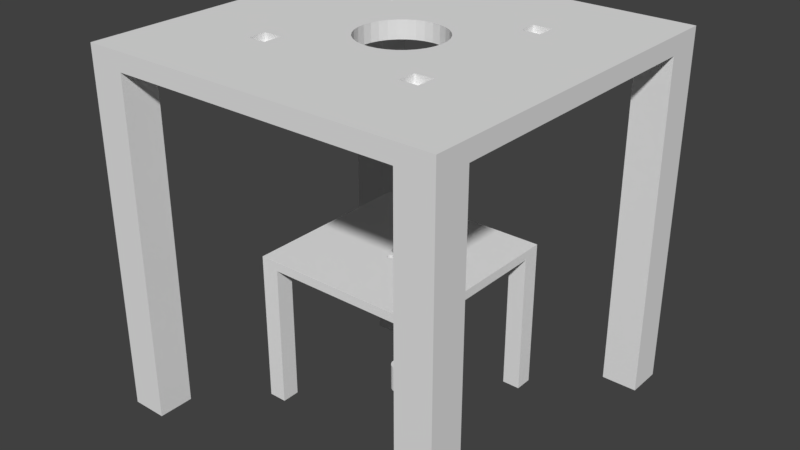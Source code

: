 # Source: TopSupport.blend  (saved by Blender 2.77.0; exported with 4.5.12 LTS)
import bpy
from mathutils import Matrix  # noqa: F401  (used for matrix-valued properties, if any)

bpy.ops.wm.read_factory_settings(use_empty=True)
scene = bpy.context.scene
scene.name = 'Scene'

# ---- collections
col_collection_1 = bpy.data.collections.new('Collection 1'); scene.collection.children.link(col_collection_1)
col_collection_2 = bpy.data.collections.new('Collection 2'); scene.collection.children.link(col_collection_2)
col_collection_3 = bpy.data.collections.new('Collection 3'); scene.collection.children.link(col_collection_3)
col_collection_4 = bpy.data.collections.new('Collection 4'); scene.collection.children.link(col_collection_4)
col_collection_5 = bpy.data.collections.new('Collection 5'); scene.collection.children.link(col_collection_5)
col_collection_6 = bpy.data.collections.new('Collection 6'); scene.collection.children.link(col_collection_6)
col_collection_7 = bpy.data.collections.new('Collection 7'); scene.collection.children.link(col_collection_7)
col_collection_8 = bpy.data.collections.new('Collection 8'); scene.collection.children.link(col_collection_8)
col_collection_9 = bpy.data.collections.new('Collection 9'); scene.collection.children.link(col_collection_9)
col_collection_10 = bpy.data.collections.new('Collection 10'); scene.collection.children.link(col_collection_10)
col_collection_11 = bpy.data.collections.new('Collection 11'); scene.collection.children.link(col_collection_11)
col_collection_12 = bpy.data.collections.new('Collection 12'); scene.collection.children.link(col_collection_12)
col_collection_13 = bpy.data.collections.new('Collection 13'); scene.collection.children.link(col_collection_13)
col_collection_14 = bpy.data.collections.new('Collection 14'); scene.collection.children.link(col_collection_14)
col_collection_15 = bpy.data.collections.new('Collection 15'); scene.collection.children.link(col_collection_15)
col_collection_16 = bpy.data.collections.new('Collection 16'); scene.collection.children.link(col_collection_16)
col_collection_17 = bpy.data.collections.new('Collection 17'); scene.collection.children.link(col_collection_17)
col_collection_18 = bpy.data.collections.new('Collection 18'); scene.collection.children.link(col_collection_18)
col_collection_19 = bpy.data.collections.new('Collection 19'); scene.collection.children.link(col_collection_19)
col_collection_20 = bpy.data.collections.new('Collection 20'); scene.collection.children.link(col_collection_20)

# ---- world
world_world = bpy.data.worlds.new('World'); scene.world = world_world
world_world.color = (0.05088, 0.05088, 0.05088)
world_world.use_sun_shadow = False
world_world.sun_shadow_jitter_overblur = 0.0
world_world.cycles.sampling_method = 'MANUAL'

# ---- meshes
me_mainsupport = bpy.data.meshes.new('MainSupport')
me_mainsupport.from_pydata([(100.0, -100.0, 190.0), (80.0, -100.0, 190.0), (80.0, -100.0, 0.001), (100.0, -100.0, 0.001), (-100.0, -100.0, 190.0), (-100.0, -100.0, 0.001), (-80.0, -100.0, 0.001), (-80.0, -100.0, 190.0), (-50.0, -49.0, 80.0), (-50.0, -49.0, 0.001), (-40.0, -49.0, 0.001), (-40.0, -49.0, 80.0), (40.0, -49.0, 80.0), (40.0, -49.0, 0.001), (50.0, -49.0, 0.001), (50.0, -49.0, 80.0), (50.0, -49.0, 80.0), (50.0, -49.0, 80.0), (-50.0, -49.0, 80.0), (-40.0, -49.0, 80.0), (40.0, -49.0, 80.0), (-40.0, -49.0, 80.0), (-100.0, 100.0, 190.0), (-100.0, 100.0, 190.0), (-80.0, 100.0, 190.0), (-80.0, 100.0, 190.0), (-100.0, 100.0, 190.0), (-100.0, 100.0, 200.0), (-100.0, 100.0, 190.0), (-0.0004997, 6.003, 80.0), (-0.0004997, 6.003, 85.0), (-1.915, 5.622, 85.0), (-1.915, 5.622, 80.0), (1.915, 5.622, 80.0), (1.915, 5.622, 85.0), (-100.0, 100.0, 0.0), (-100.0, 80.0, 0.0), (3.538, 4.538, 80.0), (3.538, 4.538, 85.0), (80.0, 100.0, 190.0), (100.0, 100.0, 190.0), (80.0, 100.0, 0.0), (100.0, 100.0, 0.0), (4.622, 2.915, 80.0), (4.622, 2.915, 85.0), (100.0, 100.0, 190.0), (100.0, 100.0, 190.0), (5.003, 1.0, 80.0), (5.003, 1.0, 85.0), (100.0, 80.0, 0.0), (80.0, 80.0, 0.0), (100.0, 80.0, 190.0), (100.0, 100.0, 200.0), (100.0, 80.0, 190.0), (40.0, -49.0, 80.0), (50.0, -49.0, 80.0), (50.0, -49.0, 85.0), (-5.003, -49.0, 85.0), (-100.0, -49.0, 190.0), (-100.0, 80.0, 190.0), (-80.0, 80.0, 190.0), (-80.0, 80.0, 0.0), (-50.0, -49.0, 85.0), (80.0, 80.0, 190.0), (-80.0, 100.0, 190.0), (-50.0, 51.0, 0.001), (-50.0, 51.0, 80.0), (-40.0, 51.0, 80.0), (-40.0, 51.0, 0.001), (40.0, 51.0, 0.001), (40.0, 51.0, 80.0), (50.0, 51.0, 80.0), (50.0, 51.0, 0.001), (50.0, 51.0, 80.0), (50.0, 51.0, 80.0), (-50.0, 51.0, 80.0), (-40.0, 51.0, 80.0), (100.0, -80.0, 190.0), (100.0, -80.0, 0.001), (80.0, -80.0, 0.001), (80.0, -80.0, 190.0), (40.0, 51.0, 80.0), (-80.0, -80.0, 190.0), (-80.0, -80.0, 0.001), (-100.0, -80.0, 0.001), (-100.0, -80.0, 190.0), (-40.0, 51.0, 80.0), (100.0, -100.0, 190.0), (100.0, -100.0, 190.0), (100.0, -100.0, 190.0), (100.0, -100.0, 200.0), (40.0, 51.0, 80.0), (-80.0, -100.0, 190.0), (80.0, -100.0, 190.0), (-100.0, -100.0, 200.0), (-80.0, -100.0, 190.0), (80.0, -100.0, 190.0), (-50.0, 51.0, 85.0), (50.0, 51.0, 80.0), (50.0, 51.0, 85.0), (-100.0, -100.0, 190.0), (-100.0, -100.0, 190.0), (-100.0, -100.0, 190.0), (-50.0, 41.0, 80.0), (-50.0, 41.0, 0.001), (-40.0, 41.0, 0.001), (-40.0, 41.0, 80.0), (40.0, 41.0, 80.0), (40.0, 41.0, 0.001), (50.0, 41.0, 0.001), (50.0, 41.0, 80.0), (50.0, -9.253, 80.0), (-40.0, -39.0, 80.0), (-40.0, -39.0, 0.001), (-50.0, -39.0, 0.001), (-50.0, -39.0, 80.0), (50.0, -39.0, 80.0), (50.0, -39.0, 0.001), (40.0, -39.0, 0.001), (40.0, -39.0, 80.0), (0.8755, -5.982, 85.0), (1.517, -6.624, 85.0), (1.915, -3.622, 85.0), (-5.003, 1.0, 85.0), (-0.0004997, 11.25, 85.0), (0.8755, 11.02, 85.0), (-0.8765, 11.02, 85.0), (-1.518, 10.38, 85.0), (3.538, -2.538, 80.0), (1.517, -6.624, 80.0), (1.915, -3.622, 80.0), (-1.518, 8.624, 85.0), (-0.8765, 7.982, 85.0), (-3.538, -2.538, 80.0), (-4.622, -0.915, 80.0), (1.753, 9.5, 85.0), (1.517, 10.38, 85.0), (-0.0004997, 11.25, 80.0), (0.8755, 11.02, 80.0), (0.8755, 7.982, 85.0), (1.517, 8.624, 85.0), (-0.0004997, 7.747, 85.0), (-1.753, 9.5, 85.0), (4.622, -0.915, 85.0), (1.753, -7.5, 85.0), (3.538, -2.538, 85.0), (-0.0004997, 7.747, 80.0), (-0.8765, 7.982, 80.0), (1.753, 9.5, 80.0), (-0.8765, 11.02, 80.0), (1.517, 10.38, 80.0), (1.517, -8.376, 85.0), (0.8755, 7.982, 80.0), (1.517, 8.624, 80.0), (-0.0004997, -4.003, 85.0), (-0.0004997, -5.747, 85.0), (-1.915, -3.622, 85.0), (-0.8765, -5.982, 85.0), (-1.518, -6.624, 85.0), (-1.518, 8.624, 80.0), (-3.538, 4.538, 80.0), (-1.753, 9.5, 80.0), (-1.518, 10.38, 80.0), (0.8755, -9.018, 85.0), (-0.0004997, -9.253, 85.0), (-0.8765, -9.018, 85.0), (4.622, -0.915, 80.0), (-1.518, -8.376, 85.0), (-1.753, -7.5, 85.0), (-3.538, -2.538, 85.0), (-4.622, -0.915, 85.0), (-4.622, 2.915, 85.0), (-3.538, 4.538, 85.0), (-4.622, 2.915, 80.0), (-5.003, 1.0, 80.0), (-1.753, -7.5, 80.0), (-1.518, -6.624, 80.0), (-0.0004997, -9.253, 80.0), (-0.8765, -9.018, 80.0), (1.753, -7.5, 80.0), (1.517, -8.376, 80.0), (14.06, 19.54, 190.0), (17.62, 16.62, 190.0), (-0.0004997, -5.747, 80.0), (0.8755, -5.982, 80.0), (-0.8765, -5.982, 80.0), (-1.915, -3.622, 80.0), (-0.0004997, -4.003, 80.0), (20.54, 13.06, 190.0), (5.585, 23.05, 190.0), (9.993, 21.71, 190.0), (-1.518, -8.376, 80.0), (0.8755, -9.018, 80.0), (24.5, 0.0, 190.0), (24.05, 4.585, 190.0), (100.0, 80.0, 190.0), (0.9995, 23.5, 190.0), (-3.585, 23.05, 190.0), (-7.994, 21.71, 190.0), (-12.06, 19.54, 190.0), (22.71, 8.994, 190.0), (0.9995, -23.5, 190.0), (24.05, -4.585, 190.0), (5.585, -23.05, 190.0), (9.993, -21.71, 190.0), (-18.54, -13.06, 190.0), (-3.585, -23.05, 190.0), (-22.05, -4.585, 190.0), (-22.5, 0.0, 190.0), (-20.71, -8.994, 190.0), (-15.62, -16.62, 190.0), (100.0, -23.5, 200.0), (-18.54, -13.06, 200.0), (-39.5, -38.5, 200.0), (-15.62, -16.62, 200.0), (-12.06, -19.54, 200.0), (-7.994, -21.71, 200.0), (-39.5, -49.0, 200.0), (-12.06, -19.54, 190.0), (-7.994, -21.71, 190.0), (14.06, -19.54, 190.0), (17.62, -16.62, 190.0), (20.54, -13.06, 190.0), (22.71, -8.994, 190.0), (-15.62, 16.62, 190.0), (-18.54, 13.06, 190.0), (-20.71, 8.994, 190.0), (-22.05, 4.585, 190.0), (14.06, -19.54, 200.0), (9.993, -21.71, 200.0), (17.62, -16.62, 200.0), (20.54, -13.06, 200.0), (-12.06, 19.54, 200.0), (-15.62, 16.62, 200.0), (-18.54, 13.06, 200.0), (-20.71, 8.994, 200.0), (-22.05, 4.585, 200.0), (-22.5, 0.0, 200.0), (-22.05, -4.585, 200.0), (-20.71, -8.994, 200.0), (24.05, 4.585, 200.0), (24.5, 0.0, 200.0), (22.71, 8.994, 200.0), (20.54, 13.06, 200.0), (17.62, 16.62, 200.0), (14.06, 19.54, 200.0), (9.993, 21.71, 200.0), (5.585, 23.05, 200.0), (0.9995, 23.5, 200.0), (-3.585, 23.05, 200.0), (-7.994, 21.71, 200.0), (22.71, -8.994, 200.0), (24.05, -4.585, 200.0), (40.0, 41.0, 200.0), (40.0, 41.0, 195.0), (40.0, 51.5, 195.0), (40.0, 51.5, 200.0), (50.5, 51.5, 200.0), (50.5, 51.5, 195.0), (50.5, 41.0, 195.0), (50.5, 41.0, 200.0), (40.0, -49.0, 200.0), (40.0, -49.0, 195.0), (40.0, -38.5, 195.0), (40.0, -38.5, 200.0), (50.5, -38.5, 200.0), (50.5, -38.5, 195.0), (50.5, -49.0, 195.0), (50.5, -49.0, 200.0), (-50.0, 41.0, 200.0), (-50.0, 41.0, 195.0), (-50.0, 51.5, 195.0), (-50.0, 51.5, 200.0), (-39.5, 51.5, 200.0), (-39.5, 51.5, 195.0), (-39.5, 41.0, 195.0), (-39.5, 41.0, 200.0), (-50.0, -49.0, 200.0), (-50.0, -49.0, 195.0), (-50.0, -38.5, 195.0), (-50.0, -38.5, 200.0), (-39.5, -38.5, 195.0), (-39.5, -49.0, 195.0), (-80.0, 100.0, 0.0), (100.0, 100.0, 190.0), (0.9995, -23.5, 200.0), (-3.585, -23.05, 200.0), (5.585, -23.05, 200.0)], [], [(0, 1, 2), (0, 2, 3), (4, 5, 6), (4, 6, 7), (8, 9, 10), (8, 10, 11), (12, 13, 14), (12, 14, 15), (16, 15, 17), (14, 17, 15), (18, 8, 11), (18, 11, 19), (20, 12, 15), (20, 15, 16), (19, 11, 21), (10, 21, 11), (22, 23, 24), (22, 24, 25), (26, 27, 23), (26, 23, 28), (29, 30, 31), (29, 31, 32), (33, 34, 30), (33, 30, 29), (22, 35, 28), (22, 28, 23), (28, 35, 36), (37, 38, 34), (37, 34, 33), (39, 40, 41), (42, 41, 40), (43, 44, 38), (43, 38, 37), (42, 40, 45), (46, 45, 40), (47, 48, 44), (47, 44, 43), (42, 49, 50), (42, 50, 41), (49, 42, 51), (45, 51, 42), (18, 9, 8), (46, 52, 53), (13, 12, 54), (20, 54, 12), (17, 55, 16), (56, 16, 55), (16, 56, 20), (57, 20, 56), (46, 53, 51), (46, 51, 45), (57, 54, 20), (58, 59, 60), (19, 21, 57), (59, 36, 61), (59, 61, 60), (62, 18, 19), (62, 19, 57), (39, 63, 60), (39, 60, 64), (64, 60, 61), (54, 57, 21), (65, 66, 67), (65, 67, 68), (58, 26, 59), (28, 59, 26), (69, 70, 71), (69, 71, 72), (59, 28, 36), (71, 73, 74), (71, 74, 72), (63, 39, 41), (63, 41, 50), (66, 75, 76), (66, 76, 67), (77, 78, 79), (77, 79, 80), (70, 81, 73), (70, 73, 71), (82, 83, 84), (82, 84, 85), (67, 76, 86), (67, 86, 68), (78, 3, 2), (78, 2, 79), (83, 6, 5), (83, 5, 84), (87, 88, 89), (90, 89, 88), (70, 69, 91), (70, 91, 81), (88, 87, 77), (3, 87, 0), (89, 0, 87), (3, 78, 87), (77, 87, 78), (92, 93, 94), (90, 94, 93), (90, 93, 89), (89, 93, 1), (89, 1, 0), (95, 96, 93), (95, 93, 92), (76, 97, 81), (80, 96, 95), (2, 1, 96), (93, 96, 1), (96, 80, 79), (96, 79, 2), (98, 73, 99), (74, 73, 98), (92, 7, 95), (6, 95, 7), (6, 83, 95), (82, 95, 83), (73, 81, 99), (86, 76, 81), (92, 94, 100), (91, 86, 81), (99, 81, 97), (75, 97, 76), (100, 4, 7), (100, 7, 92), (101, 100, 102), (94, 102, 100), (85, 101, 102), (103, 104, 105), (103, 105, 106), (107, 108, 109), (107, 109, 110), (5, 4, 101), (100, 101, 4), (101, 85, 84), (101, 84, 5), (104, 65, 105), (68, 105, 65), (98, 99, 111), (108, 69, 109), (72, 109, 69), (56, 111, 99), (55, 111, 56), (110, 109, 74), (72, 74, 109), (106, 105, 86), (68, 86, 105), (103, 75, 65), (103, 65, 104), (69, 108, 91), (107, 91, 108), (112, 113, 114), (112, 114, 115), (116, 117, 118), (116, 118, 119), (113, 10, 9), (113, 9, 114), (117, 14, 13), (117, 13, 118), (14, 117, 17), (116, 17, 117), (10, 113, 21), (112, 21, 113), (114, 9, 115), (18, 115, 9), (48, 99, 44), (54, 119, 118), (54, 118, 13), (120, 121, 122), (97, 62, 123), (37, 107, 43), (99, 124, 125), (126, 97, 127), (128, 129, 130), (131, 31, 132), (133, 112, 134), (99, 97, 124), (135, 99, 136), (125, 136, 99), (137, 107, 138), (139, 34, 140), (141, 34, 139), (132, 31, 141), (30, 34, 141), (34, 38, 140), (135, 140, 38), (44, 99, 38), (30, 141, 31), (97, 131, 142), (142, 127, 97), (126, 124, 97), (135, 38, 99), (143, 56, 48), (121, 144, 145), (146, 32, 147), (107, 37, 148), (149, 86, 137), (107, 137, 86), (148, 150, 107), (150, 138, 107), (86, 91, 107), (151, 56, 144), (152, 153, 33), (153, 148, 37), (37, 33, 153), (29, 146, 33), (152, 33, 146), (146, 29, 32), (122, 154, 155), (155, 120, 122), (154, 156, 155), (157, 155, 156), (158, 157, 156), (159, 160, 161), (147, 32, 159), (160, 159, 32), (145, 122, 121), (144, 56, 145), (143, 145, 56), (162, 106, 149), (57, 56, 163), (164, 57, 163), (165, 57, 164), (151, 163, 56), (99, 48, 56), (166, 47, 111), (47, 43, 111), (43, 107, 111), (110, 111, 107), (98, 111, 110), (167, 62, 165), (168, 158, 169), (156, 169, 158), (168, 62, 167), (169, 62, 168), (170, 62, 169), (98, 110, 74), (57, 165, 62), (170, 123, 62), (97, 123, 171), (97, 171, 172), (131, 97, 31), (172, 31, 97), (66, 65, 75), (97, 75, 103), (97, 103, 115), (18, 62, 115), (97, 115, 62), (173, 171, 123), (173, 123, 174), (160, 172, 171), (160, 171, 173), (32, 31, 172), (32, 172, 160), (175, 133, 176), (177, 112, 178), (179, 111, 180), (181, 63, 182), (183, 130, 184), (185, 186, 183), (187, 130, 183), (185, 176, 186), (187, 183, 186), (182, 63, 188), (189, 63, 190), (116, 119, 111), (111, 179, 129), (184, 130, 129), (111, 129, 128), (128, 166, 111), (191, 178, 112), (192, 119, 177), (180, 111, 119), (192, 180, 119), (112, 177, 119), (111, 55, 17), (111, 17, 116), (119, 54, 112), (133, 186, 176), (191, 112, 175), (112, 54, 21), (193, 194, 195), (161, 106, 162), (173, 106, 160), (112, 106, 174), (174, 134, 112), (133, 175, 112), (173, 174, 106), (115, 103, 112), (103, 106, 112), (161, 160, 106), (86, 149, 106), (166, 143, 48), (166, 48, 47), (189, 196, 63), (197, 60, 196), (198, 199, 60), (128, 145, 143), (128, 143, 166), (130, 122, 145), (130, 145, 128), (122, 130, 187), (122, 187, 154), (186, 156, 154), (186, 154, 187), (133, 169, 156), (133, 156, 186), (134, 170, 169), (134, 169, 133), (170, 134, 174), (170, 174, 123), (195, 80, 193), (194, 63, 195), (200, 63, 194), (188, 63, 200), (181, 190, 63), (136, 150, 148), (136, 148, 135), (125, 138, 150), (125, 150, 136), (138, 125, 124), (138, 124, 137), (137, 124, 126), (137, 126, 149), (80, 82, 201), (149, 126, 127), (149, 127, 162), (162, 127, 142), (162, 142, 161), (202, 193, 80), (203, 204, 80), (88, 77, 195), (77, 80, 195), (58, 205, 82), (80, 95, 82), (131, 159, 161), (131, 161, 142), (63, 196, 60), (132, 147, 159), (132, 159, 131), (197, 198, 60), (141, 146, 147), (141, 147, 132), (206, 201, 82), (139, 152, 146), (139, 146, 141), (140, 153, 152), (140, 152, 139), (135, 148, 153), (135, 153, 140), (121, 129, 179), (121, 179, 144), (207, 58, 208), (209, 58, 207), (210, 82, 205), (58, 82, 85), (58, 85, 102), (120, 184, 129), (120, 129, 121), (184, 120, 155), (184, 155, 183), (183, 155, 157), (183, 157, 185), (53, 211, 195), (185, 157, 158), (185, 158, 176), (176, 158, 168), (176, 168, 175), (90, 88, 211), (167, 191, 175), (167, 175, 168), (195, 211, 88), (165, 178, 191), (165, 191, 167), (164, 177, 178), (164, 178, 165), (163, 192, 177), (163, 177, 164), (212, 213, 214), (151, 180, 192), (151, 192, 163), (144, 179, 180), (144, 180, 151), (215, 213, 216), (213, 217, 216), (218, 82, 210), (219, 82, 218), (206, 82, 219), (201, 203, 80), (204, 220, 80), (220, 221, 80), (221, 222, 80), (222, 223, 80), (223, 202, 80), (199, 224, 60), (225, 226, 60), (226, 227, 60), (224, 225, 60), (58, 60, 227), (208, 58, 227), (205, 58, 209), (228, 220, 204), (228, 204, 229), (230, 221, 220), (230, 220, 228), (231, 222, 221), (231, 221, 230), (231, 223, 222), (199, 232, 233), (199, 233, 224), (224, 233, 234), (224, 234, 225), (225, 234, 235), (225, 235, 226), (226, 235, 236), (226, 236, 227), (227, 236, 237), (227, 237, 208), (238, 207, 208), (238, 208, 237), (239, 209, 207), (239, 207, 238), (209, 239, 205), (212, 205, 239), (240, 194, 193), (240, 193, 241), (242, 200, 194), (242, 194, 240), (243, 188, 200), (243, 200, 242), (244, 182, 188), (244, 188, 243), (182, 244, 245), (182, 245, 181), (181, 245, 246), (181, 246, 190), (190, 246, 247), (190, 247, 189), (189, 247, 248), (189, 248, 196), (196, 248, 249), (196, 249, 197), (197, 249, 250), (197, 250, 198), (198, 250, 232), (198, 232, 199), (251, 223, 231), (252, 202, 223), (252, 223, 251), (202, 252, 241), (202, 241, 193), (253, 254, 255), (253, 255, 256), (257, 258, 259), (257, 259, 260), (259, 258, 255), (259, 255, 254), (256, 255, 258), (256, 258, 257), (254, 253, 260), (254, 260, 259), (261, 262, 263), (261, 263, 264), (265, 266, 267), (265, 267, 268), (267, 266, 263), (267, 263, 262), (264, 263, 266), (264, 266, 265), (262, 261, 268), (262, 268, 267), (269, 270, 271), (269, 271, 272), (273, 274, 275), (273, 275, 276), (275, 274, 271), (275, 271, 270), (272, 271, 274), (272, 274, 273), (270, 269, 276), (270, 276, 275), (277, 278, 279), (277, 279, 280), (213, 281, 282), (213, 282, 217), (282, 281, 279), (282, 279, 278), (280, 279, 281), (280, 281, 213), (278, 277, 217), (278, 217, 282), (49, 195, 50), (51, 195, 49), (63, 50, 195), (51, 53, 195), (35, 22, 25), (35, 25, 283), (61, 36, 283), (283, 36, 35), (284, 24, 52), (64, 24, 284), (284, 40, 39), (284, 39, 64), (211, 53, 52), (40, 284, 46), (52, 46, 284), (272, 273, 27), (256, 257, 52), (25, 24, 64), (25, 64, 283), (61, 283, 64), (52, 24, 27), (23, 27, 24), (229, 264, 228), (230, 264, 231), (232, 250, 276), (233, 232, 276), (273, 276, 250), (237, 280, 238), (238, 280, 239), (212, 239, 213), (246, 256, 247), (249, 248, 273), (251, 211, 252), (234, 233, 276), (235, 234, 276), (250, 249, 273), (256, 273, 248), (248, 247, 256), (211, 52, 260), (257, 260, 52), (246, 245, 253), (256, 246, 253), (245, 244, 253), (244, 243, 253), (260, 253, 242), (243, 242, 253), (242, 240, 260), (211, 260, 240), (211, 240, 241), (252, 211, 241), (231, 264, 251), (264, 229, 261), (211, 265, 268), (228, 264, 230), (285, 286, 217), (287, 285, 261), (286, 216, 217), (229, 287, 261), (265, 251, 264), (211, 251, 265), (261, 285, 217), (268, 261, 90), (211, 268, 90), (269, 272, 27), (256, 52, 273), (52, 27, 273), (277, 280, 94), (269, 27, 280), (94, 280, 27), (280, 237, 269), (213, 239, 280), (215, 214, 213), (237, 236, 269), (236, 235, 269), (276, 269, 235), (217, 277, 94), (94, 90, 217), (90, 261, 217), (26, 58, 27), (94, 27, 58), (58, 102, 94), (205, 212, 214), (205, 214, 210), (215, 218, 210), (215, 210, 214), (216, 219, 218), (216, 218, 215), (286, 206, 219), (286, 219, 216), (206, 286, 285), (206, 285, 201), (287, 203, 201), (287, 201, 285), (229, 204, 203), (229, 203, 287)])
me_mainsupport.use_remesh_preserve_volume = False
me_mainsupport.use_remesh_preserve_attributes = False
me_mainsupport.use_mirror_vertex_groups = False
me_mainsupport.update()
me_cube_001 = bpy.data.meshes.new('Cube.001')
me_cube_001.from_pydata([(-1000.0, -3938.0, -1616.0), (-1000.0, -3938.0, 1000.0), (-1000.0, 2981.0, -1616.0), (-1000.0, 2981.0, 1000.0), (1000.0, -3938.0, -1616.0), (1000.0, -3938.0, 1000.0), (1000.0, 2981.0, -1616.0), (1000.0, 2981.0, 1000.0)], [], [(0, 1, 3, 2), (2, 3, 7, 6), (6, 7, 5, 4), (4, 5, 1, 0), (2, 6, 4, 0), (7, 3, 1, 5)])
me_cube_001.use_remesh_preserve_volume = False
me_cube_001.use_remesh_preserve_attributes = False
me_cube_001.use_mirror_vertex_groups = False
me_cube_001.update()
me_cool_elzing_waasa = bpy.data.meshes.new('Cool Elzing-Waasa')
me_cool_elzing_waasa.from_pydata([(1.856, 2.497, -5.92), (3.236, 2.346, -5.92), (3.804, 1.231, -5.92), (4.0, -0.00546, -5.92), (3.003, -0.9055, -5.92), (-3.804, 1.231, 6.08), (-4.0, -0.00546, 6.08), (-1.833, -0.005464, 6.08), (-2.351, 3.231, -5.92), (-1.236, 3.799, -5.92), (-1.856, 2.497, -5.92), (-5.341e-05, 3.995, -5.92), (1.236, 3.799, -5.92), (2.351, 3.231, -5.92), (-3.236, 2.346, -5.92), (-3.804, 1.231, -5.92), (-3.002, -0.9055, -5.92), (-1.744, 0.5614, 6.08), (-1.484, 1.072, 6.08), (3.236, -2.356, -5.92), (2.351, -3.241, -5.92), (-5.341e-05, -3.008, -5.92), (1.236, -3.809, -5.92), (3.804, -1.241, -5.92), (-4.0, -0.00546, -5.92), (1.078, -1.489, 6.08), (3.236, -2.356, 6.08), (1.484, -1.083, 6.08), (-0.5669, -1.749, 6.08), (-1.177, -1.625, -0.3972), (-1.078, -1.489, 6.08), (-5.341e-05, -4.005, -5.92), (-1.236, -3.809, -5.92), (-2.351, -3.241, -5.92), (-3.236, -2.356, -5.92), (-3.804, -1.241, -5.92), (0.5668, -1.749, 6.08), (1.236, -3.809, 6.08), (-1.078, 1.478, 6.08), (-1.62, 1.172, -0.3972), (-1.484, -1.083, 6.08), (-3.236, 2.346, 6.08), (1.744, -0.5723, 6.08), (3.804, -1.241, 6.08), (1.834, -0.005464, 6.08), (4.0, -0.00546, 6.08), (3.804, 1.231, 6.08), (0.6189, 1.899, -0.3972), (0.5668, 1.738, 6.08), (-4.92e-05, 1.828, 6.08), (2.351, -3.241, 6.08), (-4.92e-05, -1.84, 6.08), (-5.341e-05, -4.005, 6.08), (-1.236, -3.809, 6.08), (1.078, 1.478, 6.08), (1.236, 3.799, 6.08), (-3.804, -1.241, 6.08), (-1.744, -0.5723, 6.08), (-3.236, -2.356, 6.08), (-2.351, -3.241, 6.08), (1.744, 0.5614, 6.08), (1.904, 0.6135, -0.3972), (1.484, 1.072, 6.08), (-5.341e-05, 3.995, 6.08), (-1.236, 3.799, 6.08), (-0.5669, 1.738, 6.08), (2.351, 3.231, 6.08), (3.236, 2.346, 6.08), (2.003, -0.00546, -0.3972), (-2.351, 3.231, 6.08), (1.904, -0.6245, -0.3972), (1.62, -1.182, -0.3972), (0.6189, -1.909, -0.3972), (1.177, -1.625, -0.3972), (-5.341e-05, -2.008, -0.3972), (-2.002, -0.00546, 1.078), (-1.904, -0.6245, 1.078), (-1.904, 0.6135, -0.3972), (-1.62, -1.182, 1.078), (-0.6191, -1.909, -0.3972), (-3.002, -0.9055, -0.9333), (-1.856, 2.497, -0.9333), (-5.341e-05, -3.008, -0.9333), (3.003, -0.9055, -0.9333), (1.856, 2.497, -0.9333), (-1.177, 1.615, -0.3972), (-0.6191, 1.899, -0.3972), (-5.341e-05, 1.997, -0.3972), (1.177, 1.615, -0.3972), (1.62, 1.172, -0.3972)], [], [(0, 1, 2), (3, 4, 2), (5, 6, 7), (8, 9, 10), (9, 11, 10), (0, 10, 11), (11, 12, 0), (12, 13, 0), (1, 0, 13), (8, 10, 14), (15, 14, 10), (15, 10, 16), (17, 18, 5), (19, 20, 4), (21, 4, 20), (21, 20, 22), (0, 2, 4), (3, 23, 4), (19, 4, 23), (24, 15, 16), (25, 26, 27), (28, 29, 30), (31, 32, 21), (22, 31, 21), (32, 33, 21), (21, 33, 16), (34, 16, 33), (35, 16, 34), (24, 16, 35), (36, 37, 25), (38, 18, 39), (40, 30, 29), (41, 5, 18), (42, 27, 43), (26, 43, 27), (44, 42, 43), (43, 45, 44), (45, 46, 44), (47, 48, 49), (26, 25, 50), (50, 25, 37), (36, 51, 37), (52, 37, 51), (28, 53, 51), (52, 51, 53), (54, 48, 47), (54, 55, 48), (6, 56, 7), (17, 5, 7), (40, 57, 56), (56, 58, 40), (53, 30, 59), (58, 59, 40), (60, 44, 46), (61, 60, 62), (49, 48, 55), (55, 63, 49), (63, 64, 49), (65, 49, 64), (66, 54, 67), (54, 62, 67), (55, 54, 66), (46, 67, 62), (62, 60, 46), (68, 44, 61), (60, 61, 44), (38, 69, 18), (65, 64, 38), (69, 38, 64), (41, 18, 69), (70, 42, 68), (44, 68, 42), (30, 53, 28), (42, 70, 71), (42, 71, 27), (40, 59, 30), (57, 7, 56), (27, 71, 25), (25, 72, 36), (36, 72, 51), (33, 59, 34), (58, 34, 59), (56, 35, 34), (56, 34, 58), (35, 56, 24), (6, 24, 56), (5, 24, 6), (73, 25, 71), (25, 73, 72), (9, 63, 11), (3, 45, 43), (74, 51, 72), (3, 43, 23), (26, 19, 43), (23, 43, 19), (20, 19, 50), (26, 50, 19), (75, 76, 77), (77, 76, 78), (77, 78, 29), (77, 29, 79), (77, 79, 74), (77, 74, 72), (77, 72, 73), (77, 73, 71), (77, 71, 70), (77, 70, 68), (77, 68, 61), (80, 81, 82), (20, 50, 22), (37, 22, 50), (82, 83, 4), (82, 4, 21), (15, 24, 5), (0, 4, 83), (15, 5, 14), (41, 14, 5), (37, 52, 22), (31, 22, 52), (80, 82, 21), (80, 21, 16), (69, 8, 14), (69, 14, 41), (28, 51, 79), (74, 79, 51), (9, 69, 64), (69, 9, 8), (9, 64, 63), (28, 79, 29), (78, 40, 29), (12, 11, 55), (63, 55, 11), (40, 78, 57), (76, 57, 78), (67, 1, 13), (66, 13, 55), (55, 13, 12), (7, 57, 76), (7, 76, 75), (66, 67, 13), (7, 75, 17), (77, 17, 75), (83, 82, 84), (84, 82, 81), (2, 1, 46), (67, 46, 1), (3, 46, 45), (83, 84, 0), (46, 3, 2), (77, 39, 17), (84, 81, 10), (84, 10, 0), (18, 17, 39), (81, 80, 10), (16, 10, 80), (85, 38, 39), (38, 85, 65), (86, 65, 85), (53, 32, 31), (87, 49, 65), (87, 65, 86), (49, 87, 47), (88, 54, 47), (54, 88, 62), (89, 62, 88), (62, 89, 61), (61, 89, 88), (61, 88, 47), (61, 47, 87), (61, 87, 86), (61, 86, 85), (61, 85, 39), (61, 39, 77), (31, 52, 53), (59, 33, 53), (32, 53, 33)])
me_cool_elzing_waasa.use_remesh_preserve_volume = False
me_cool_elzing_waasa.use_remesh_preserve_attributes = False
me_cool_elzing_waasa.use_mirror_vertex_groups = False
me_cool_elzing_waasa.update()

# ---- objects
ob_mainsupport = bpy.data.objects.new('MainSupport', me_mainsupport)
ob_cube = bpy.data.objects.new('Cube', me_cube_001)
ob_cool_elzing_waasa = bpy.data.objects.new('Cool Elzing-Waasa', me_cool_elzing_waasa)

# ---- transforms, parenting, visibility, modifiers, constraints
ob_mainsupport.location = (0.0, 0.0, 0.0)
ob_mainsupport.lineart.crease_threshold = 0.0
ob_cube.location = (-2.128, 0.2476, 12.42)
ob_cube.scale = (0.001263, 0.0006317, 0.003158)
ob_cube.lineart.crease_threshold = 0.0
ob_cool_elzing_waasa.location = (0.2575, -0.0288, 7.906)
ob_cool_elzing_waasa.scale = (1.263, 1.263, 1.263)
ob_cool_elzing_waasa.lineart.crease_threshold = 0.0

# ---- collection membership
col_collection_1.objects.link(ob_mainsupport)
col_collection_1.objects.link(ob_cube)
col_collection_1.objects.link(ob_cool_elzing_waasa)
col_collection_2.objects.link(ob_mainsupport)
col_collection_3.objects.link(ob_mainsupport)
col_collection_4.objects.link(ob_mainsupport)
col_collection_5.objects.link(ob_mainsupport)
col_collection_6.objects.link(ob_mainsupport)
col_collection_7.objects.link(ob_mainsupport)
col_collection_8.objects.link(ob_mainsupport)
col_collection_9.objects.link(ob_mainsupport)
col_collection_10.objects.link(ob_mainsupport)
col_collection_11.objects.link(ob_mainsupport)
col_collection_12.objects.link(ob_mainsupport)
col_collection_13.objects.link(ob_mainsupport)
col_collection_14.objects.link(ob_mainsupport)
col_collection_15.objects.link(ob_mainsupport)
col_collection_16.objects.link(ob_mainsupport)
col_collection_17.objects.link(ob_mainsupport)
col_collection_18.objects.link(ob_mainsupport)
col_collection_19.objects.link(ob_mainsupport)
col_collection_20.objects.link(ob_mainsupport)

# ---- scene / render settings (as saved in the file)
scene.frame_start = 1; scene.frame_end = 250; scene.frame_set(1)
scene.render.engine = 'BLENDER_EEVEE_NEXT'
scene.render.resolution_percentage = 50
scene.render.dither_intensity = 0.0
scene.cycles.use_denoising = False
scene.cycles.samples = 128
scene.cycles.sampling_pattern = 'TABULATED_SOBOL'
scene.cycles.light_sampling_threshold = 0.0
scene.cycles.use_adaptive_sampling = False
scene.cycles.use_light_tree = False
scene.cycles.blur_glossy = 0.0
scene.cycles.sample_clamp_indirect = 0.0
scene.view_settings.view_transform = 'Standard'
scene.unit_settings.scale_length = 0.001
bpy.context.view_layer.update()

# ---- added for rendering (the .blend has no active camera and no usable light): camera, sun
cam_auto = bpy.data.cameras.new('AutoCamera')
cam_auto.lens = 50.0
cam_auto.sensor_width = 36.0
cam_auto.clip_end = 5624.92
ob_auto_camera = bpy.data.objects.new('AutoCamera', cam_auto)
scene.collection.objects.link(ob_auto_camera)
ob_auto_camera.location = (320.509, -384.611, 356.408)
ob_auto_camera.rotation_euler = (1.09748, -7.21219e-08, 0.694738)
scene.camera = ob_auto_camera
light_auto_sun = bpy.data.lights.new('AutoSun', 'SUN')
light_auto_sun.energy = 3.0
light_auto_sun.angle = 0.0523599
ob_auto_sun = bpy.data.objects.new('AutoSun', light_auto_sun)
scene.collection.objects.link(ob_auto_sun)
ob_auto_sun.rotation_euler = (0.872665, 0.174533, 0.523599)
bpy.context.view_layer.update()
